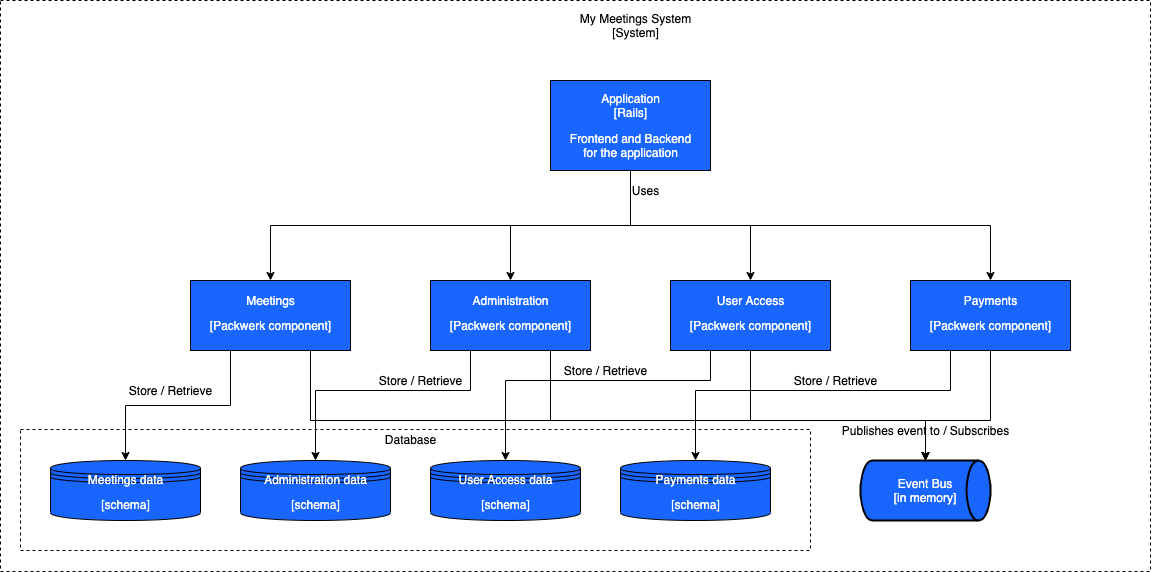

The diagram above was exported from draw.io. Its source (the exported page's mxGraphModel, read from the mxfile embedded in the PNG):
<mxGraphModel dx="2176" dy="764" grid="1" gridSize="10" guides="1" tooltips="1" connect="1" arrows="1" fold="1" page="1" pageScale="1" pageWidth="850" pageHeight="1100" math="0" shadow="0">
  <root>
    <mxCell id="0" />
    <mxCell id="1" parent="0" />
    <mxCell id="fASULFEqa-JIOswuReL--57" value="" style="rounded=0;whiteSpace=wrap;html=1;fontColor=#FFFFFF;fillColor=none;dashed=1;" vertex="1" parent="1">
      <mxGeometry x="-190" y="449" width="790" height="121" as="geometry" />
    </mxCell>
    <mxCell id="fASULFEqa-JIOswuReL--58" value="" style="rounded=0;whiteSpace=wrap;html=1;fontColor=#FFFFFF;fillColor=none;dashed=1;" vertex="1" parent="1">
      <mxGeometry x="-210" y="20" width="1150" height="571" as="geometry" />
    </mxCell>
    <mxCell id="fASULFEqa-JIOswuReL--35" style="edgeStyle=orthogonalEdgeStyle;rounded=0;orthogonalLoop=1;jettySize=auto;html=1;exitX=0.5;exitY=1;exitDx=0;exitDy=0;entryX=0.5;entryY=0;entryDx=0;entryDy=0;" edge="1" parent="1" source="fASULFEqa-JIOswuReL--1" target="fASULFEqa-JIOswuReL--30">
      <mxGeometry relative="1" as="geometry" />
    </mxCell>
    <mxCell id="fASULFEqa-JIOswuReL--36" style="edgeStyle=orthogonalEdgeStyle;rounded=0;orthogonalLoop=1;jettySize=auto;html=1;exitX=0.5;exitY=1;exitDx=0;exitDy=0;entryX=0.5;entryY=0;entryDx=0;entryDy=0;" edge="1" parent="1" source="fASULFEqa-JIOswuReL--1" target="fASULFEqa-JIOswuReL--25">
      <mxGeometry relative="1" as="geometry" />
    </mxCell>
    <mxCell id="fASULFEqa-JIOswuReL--37" style="edgeStyle=orthogonalEdgeStyle;rounded=0;orthogonalLoop=1;jettySize=auto;html=1;exitX=0.5;exitY=1;exitDx=0;exitDy=0;entryX=0.5;entryY=0;entryDx=0;entryDy=0;" edge="1" parent="1" source="fASULFEqa-JIOswuReL--1" target="fASULFEqa-JIOswuReL--20">
      <mxGeometry relative="1" as="geometry" />
    </mxCell>
    <mxCell id="fASULFEqa-JIOswuReL--38" style="edgeStyle=orthogonalEdgeStyle;rounded=0;orthogonalLoop=1;jettySize=auto;html=1;exitX=0.5;exitY=1;exitDx=0;exitDy=0;entryX=0.5;entryY=0;entryDx=0;entryDy=0;" edge="1" parent="1" source="fASULFEqa-JIOswuReL--1" target="fASULFEqa-JIOswuReL--9">
      <mxGeometry relative="1" as="geometry" />
    </mxCell>
    <mxCell id="fASULFEqa-JIOswuReL--1" value="" style="rounded=0;whiteSpace=wrap;html=1;fillColor=#1966FF;fontColor=#FFFFFF;" vertex="1" parent="1">
      <mxGeometry x="340" y="100" width="160" height="90" as="geometry" />
    </mxCell>
    <mxCell id="fASULFEqa-JIOswuReL--2" value="Frontend and Backend&lt;br&gt;for the application" style="text;html=1;align=center;verticalAlign=middle;resizable=0;points=[];autosize=1;strokeColor=none;fillColor=none;fontColor=#FFFFFF;" vertex="1" parent="1">
      <mxGeometry x="350" y="150" width="140" height="30" as="geometry" />
    </mxCell>
    <mxCell id="fASULFEqa-JIOswuReL--3" value="Application&lt;br&gt;[Rails]" style="text;html=1;align=center;verticalAlign=middle;resizable=0;points=[];autosize=1;strokeColor=none;fillColor=none;fontColor=#FFFFFF;" vertex="1" parent="1">
      <mxGeometry x="385" y="110" width="70" height="30" as="geometry" />
    </mxCell>
    <mxCell id="fASULFEqa-JIOswuReL--4" value="[[[" style="edgeLabel;html=1;align=center;verticalAlign=middle;resizable=0;points=[];fontColor=#FFFFFF;" vertex="1" connectable="0" parent="1">
      <mxGeometry x="520" y="110" as="geometry">
        <mxPoint x="-78" y="-69" as="offset" />
      </mxGeometry>
    </mxCell>
    <mxCell id="fASULFEqa-JIOswuReL--5" value="[[[" style="edgeLabel;html=1;align=center;verticalAlign=middle;resizable=0;points=[];fontColor=#FFFFFF;" vertex="1" connectable="0" parent="1">
      <mxGeometry x="330" y="193" as="geometry">
        <mxPoint x="-78" y="-69" as="offset" />
      </mxGeometry>
    </mxCell>
    <mxCell id="fASULFEqa-JIOswuReL--7" value="My Meetings System&lt;br&gt;[System]" style="text;html=1;align=center;verticalAlign=middle;resizable=0;points=[];autosize=1;strokeColor=none;fillColor=none;fontColor=#000000;" vertex="1" parent="1">
      <mxGeometry x="360" y="30" width="130" height="30" as="geometry" />
    </mxCell>
    <mxCell id="fASULFEqa-JIOswuReL--60" style="edgeStyle=orthogonalEdgeStyle;rounded=0;orthogonalLoop=1;jettySize=auto;html=1;exitX=0.25;exitY=1;exitDx=0;exitDy=0;entryX=0.5;entryY=0;entryDx=0;entryDy=0;fontColor=#FFFFFF;" edge="1" parent="1" source="fASULFEqa-JIOswuReL--9" target="fASULFEqa-JIOswuReL--40">
      <mxGeometry relative="1" as="geometry" />
    </mxCell>
    <mxCell id="fASULFEqa-JIOswuReL--70" style="edgeStyle=orthogonalEdgeStyle;rounded=0;orthogonalLoop=1;jettySize=auto;html=1;exitX=0.75;exitY=1;exitDx=0;exitDy=0;entryX=0.5;entryY=0;entryDx=0;entryDy=0;entryPerimeter=0;fontColor=#FFFFFF;" edge="1" parent="1" source="fASULFEqa-JIOswuReL--9" target="fASULFEqa-JIOswuReL--55">
      <mxGeometry relative="1" as="geometry">
        <Array as="points">
          <mxPoint x="100" y="440" />
          <mxPoint x="715" y="440" />
        </Array>
      </mxGeometry>
    </mxCell>
    <mxCell id="fASULFEqa-JIOswuReL--9" value="" style="rounded=0;whiteSpace=wrap;html=1;fillColor=#1966FF;fontColor=#FFFFFF;" vertex="1" parent="1">
      <mxGeometry x="-20" y="300" width="160" height="70" as="geometry" />
    </mxCell>
    <mxCell id="fASULFEqa-JIOswuReL--10" value="[Packwerk component]" style="text;html=1;align=center;verticalAlign=middle;resizable=0;points=[];autosize=1;strokeColor=none;fillColor=none;fontColor=#FFFFFF;" vertex="1" parent="1">
      <mxGeometry x="-10" y="335" width="140" height="20" as="geometry" />
    </mxCell>
    <mxCell id="fASULFEqa-JIOswuReL--11" value="Meetings" style="text;html=1;align=center;verticalAlign=middle;resizable=0;points=[];autosize=1;strokeColor=none;fillColor=none;fontColor=#FFFFFF;" vertex="1" parent="1">
      <mxGeometry x="30" y="310" width="60" height="20" as="geometry" />
    </mxCell>
    <mxCell id="fASULFEqa-JIOswuReL--12" value="[[[" style="edgeLabel;html=1;align=center;verticalAlign=middle;resizable=0;points=[];fontColor=#FFFFFF;" vertex="1" connectable="0" parent="1">
      <mxGeometry x="160" y="290" as="geometry">
        <mxPoint x="-78" y="-69" as="offset" />
      </mxGeometry>
    </mxCell>
    <mxCell id="fASULFEqa-JIOswuReL--13" value="[[[" style="edgeLabel;html=1;align=center;verticalAlign=middle;resizable=0;points=[];fontColor=#FFFFFF;" vertex="1" connectable="0" parent="1">
      <mxGeometry x="-30" y="373" as="geometry">
        <mxPoint x="-78" y="-69" as="offset" />
      </mxGeometry>
    </mxCell>
    <mxCell id="fASULFEqa-JIOswuReL--61" style="edgeStyle=orthogonalEdgeStyle;rounded=0;orthogonalLoop=1;jettySize=auto;html=1;exitX=0.25;exitY=1;exitDx=0;exitDy=0;entryX=0.5;entryY=0;entryDx=0;entryDy=0;fontColor=#FFFFFF;" edge="1" parent="1" source="fASULFEqa-JIOswuReL--20" target="fASULFEqa-JIOswuReL--46">
      <mxGeometry relative="1" as="geometry">
        <Array as="points">
          <mxPoint x="260" y="410" />
          <mxPoint x="105" y="410" />
        </Array>
      </mxGeometry>
    </mxCell>
    <mxCell id="fASULFEqa-JIOswuReL--68" style="edgeStyle=orthogonalEdgeStyle;rounded=0;orthogonalLoop=1;jettySize=auto;html=1;exitX=0.75;exitY=1;exitDx=0;exitDy=0;entryX=0.5;entryY=0;entryDx=0;entryDy=0;entryPerimeter=0;fontColor=#FFFFFF;" edge="1" parent="1" source="fASULFEqa-JIOswuReL--20" target="fASULFEqa-JIOswuReL--55">
      <mxGeometry relative="1" as="geometry">
        <Array as="points">
          <mxPoint x="340" y="440" />
          <mxPoint x="715" y="440" />
        </Array>
      </mxGeometry>
    </mxCell>
    <mxCell id="fASULFEqa-JIOswuReL--20" value="" style="rounded=0;whiteSpace=wrap;html=1;fillColor=#1966FF;fontColor=#FFFFFF;" vertex="1" parent="1">
      <mxGeometry x="220" y="300" width="160" height="70" as="geometry" />
    </mxCell>
    <mxCell id="fASULFEqa-JIOswuReL--21" value="[Packwerk component]" style="text;html=1;align=center;verticalAlign=middle;resizable=0;points=[];autosize=1;strokeColor=none;fillColor=none;fontColor=#FFFFFF;" vertex="1" parent="1">
      <mxGeometry x="230" y="335" width="140" height="20" as="geometry" />
    </mxCell>
    <mxCell id="fASULFEqa-JIOswuReL--22" value="Administration" style="text;html=1;align=center;verticalAlign=middle;resizable=0;points=[];autosize=1;strokeColor=none;fillColor=none;fontColor=#FFFFFF;" vertex="1" parent="1">
      <mxGeometry x="255" y="310" width="90" height="20" as="geometry" />
    </mxCell>
    <mxCell id="fASULFEqa-JIOswuReL--23" value="[[[" style="edgeLabel;html=1;align=center;verticalAlign=middle;resizable=0;points=[];fontColor=#FFFFFF;" vertex="1" connectable="0" parent="1">
      <mxGeometry x="400" y="290" as="geometry">
        <mxPoint x="-78" y="-69" as="offset" />
      </mxGeometry>
    </mxCell>
    <mxCell id="fASULFEqa-JIOswuReL--62" style="edgeStyle=orthogonalEdgeStyle;rounded=0;orthogonalLoop=1;jettySize=auto;html=1;exitX=0.25;exitY=1;exitDx=0;exitDy=0;entryX=0.5;entryY=0;entryDx=0;entryDy=0;fontColor=#FFFFFF;" edge="1" parent="1" source="fASULFEqa-JIOswuReL--25" target="fASULFEqa-JIOswuReL--49">
      <mxGeometry relative="1" as="geometry">
        <Array as="points">
          <mxPoint x="500" y="400" />
          <mxPoint x="295" y="400" />
        </Array>
      </mxGeometry>
    </mxCell>
    <mxCell id="fASULFEqa-JIOswuReL--66" style="edgeStyle=orthogonalEdgeStyle;rounded=0;orthogonalLoop=1;jettySize=auto;html=1;exitX=0.5;exitY=1;exitDx=0;exitDy=0;entryX=0.5;entryY=0;entryDx=0;entryDy=0;entryPerimeter=0;fontColor=#FFFFFF;" edge="1" parent="1" source="fASULFEqa-JIOswuReL--25" target="fASULFEqa-JIOswuReL--55">
      <mxGeometry relative="1" as="geometry">
        <Array as="points">
          <mxPoint x="540" y="440" />
          <mxPoint x="715" y="440" />
        </Array>
      </mxGeometry>
    </mxCell>
    <mxCell id="fASULFEqa-JIOswuReL--25" value="" style="rounded=0;whiteSpace=wrap;html=1;fillColor=#1966FF;fontColor=#FFFFFF;" vertex="1" parent="1">
      <mxGeometry x="460" y="300" width="160" height="70" as="geometry" />
    </mxCell>
    <mxCell id="fASULFEqa-JIOswuReL--26" value="[Packwerk component]" style="text;html=1;align=center;verticalAlign=middle;resizable=0;points=[];autosize=1;strokeColor=none;fillColor=none;fontColor=#FFFFFF;" vertex="1" parent="1">
      <mxGeometry x="470" y="335" width="140" height="20" as="geometry" />
    </mxCell>
    <mxCell id="fASULFEqa-JIOswuReL--27" value="User Access" style="text;html=1;align=center;verticalAlign=middle;resizable=0;points=[];autosize=1;strokeColor=none;fillColor=none;fontColor=#FFFFFF;" vertex="1" parent="1">
      <mxGeometry x="500" y="310" width="80" height="20" as="geometry" />
    </mxCell>
    <mxCell id="fASULFEqa-JIOswuReL--28" value="[[[" style="edgeLabel;html=1;align=center;verticalAlign=middle;resizable=0;points=[];fontColor=#FFFFFF;" vertex="1" connectable="0" parent="1">
      <mxGeometry x="640" y="290" as="geometry">
        <mxPoint x="-78" y="-69" as="offset" />
      </mxGeometry>
    </mxCell>
    <mxCell id="fASULFEqa-JIOswuReL--63" style="edgeStyle=orthogonalEdgeStyle;rounded=0;orthogonalLoop=1;jettySize=auto;html=1;exitX=0.25;exitY=1;exitDx=0;exitDy=0;entryX=0.5;entryY=0;entryDx=0;entryDy=0;fontColor=#FFFFFF;" edge="1" parent="1" source="fASULFEqa-JIOswuReL--30" target="fASULFEqa-JIOswuReL--52">
      <mxGeometry relative="1" as="geometry">
        <Array as="points">
          <mxPoint x="740" y="410" />
          <mxPoint x="485" y="410" />
        </Array>
      </mxGeometry>
    </mxCell>
    <mxCell id="fASULFEqa-JIOswuReL--65" style="edgeStyle=orthogonalEdgeStyle;rounded=0;orthogonalLoop=1;jettySize=auto;html=1;exitX=0.5;exitY=1;exitDx=0;exitDy=0;entryX=0.5;entryY=0;entryDx=0;entryDy=0;entryPerimeter=0;fontColor=#FFFFFF;" edge="1" parent="1" source="fASULFEqa-JIOswuReL--30" target="fASULFEqa-JIOswuReL--55">
      <mxGeometry relative="1" as="geometry">
        <Array as="points">
          <mxPoint x="780" y="440" />
          <mxPoint x="715" y="440" />
        </Array>
      </mxGeometry>
    </mxCell>
    <mxCell id="fASULFEqa-JIOswuReL--30" value="" style="rounded=0;whiteSpace=wrap;html=1;fillColor=#1966FF;fontColor=#FFFFFF;" vertex="1" parent="1">
      <mxGeometry x="700" y="300" width="160" height="70" as="geometry" />
    </mxCell>
    <mxCell id="fASULFEqa-JIOswuReL--31" value="[Packwerk component]" style="text;html=1;align=center;verticalAlign=middle;resizable=0;points=[];autosize=1;strokeColor=none;fillColor=none;fontColor=#FFFFFF;" vertex="1" parent="1">
      <mxGeometry x="710" y="335" width="140" height="20" as="geometry" />
    </mxCell>
    <mxCell id="fASULFEqa-JIOswuReL--32" value="Payments" style="text;html=1;align=center;verticalAlign=middle;resizable=0;points=[];autosize=1;strokeColor=none;fillColor=none;fontColor=#FFFFFF;" vertex="1" parent="1">
      <mxGeometry x="745" y="310" width="70" height="20" as="geometry" />
    </mxCell>
    <mxCell id="fASULFEqa-JIOswuReL--33" value="[[[" style="edgeLabel;html=1;align=center;verticalAlign=middle;resizable=0;points=[];fontColor=#FFFFFF;" vertex="1" connectable="0" parent="1">
      <mxGeometry x="880" y="290" as="geometry">
        <mxPoint x="-78" y="-69" as="offset" />
      </mxGeometry>
    </mxCell>
    <mxCell id="fASULFEqa-JIOswuReL--39" value="Uses" style="text;html=1;align=center;verticalAlign=middle;resizable=0;points=[];autosize=1;strokeColor=none;fillColor=none;" vertex="1" parent="1">
      <mxGeometry x="415" y="200" width="40" height="20" as="geometry" />
    </mxCell>
    <mxCell id="fASULFEqa-JIOswuReL--40" value="" style="shape=datastore;whiteSpace=wrap;html=1;fillColor=#1966FF;" vertex="1" parent="1">
      <mxGeometry x="-160" y="480" width="150" height="60" as="geometry" />
    </mxCell>
    <mxCell id="fASULFEqa-JIOswuReL--42" value="[schema]" style="text;html=1;align=center;verticalAlign=middle;resizable=0;points=[];autosize=1;strokeColor=none;fillColor=none;fontColor=#FFFFFF;" vertex="1" parent="1">
      <mxGeometry x="-115" y="514" width="60" height="20" as="geometry" />
    </mxCell>
    <mxCell id="fASULFEqa-JIOswuReL--43" value="Meetings data" style="text;html=1;align=center;verticalAlign=middle;resizable=0;points=[];autosize=1;strokeColor=none;fillColor=none;fontColor=#FFFFFF;" vertex="1" parent="1">
      <mxGeometry x="-130" y="489" width="90" height="20" as="geometry" />
    </mxCell>
    <mxCell id="fASULFEqa-JIOswuReL--46" value="" style="shape=datastore;whiteSpace=wrap;html=1;fillColor=#1966FF;" vertex="1" parent="1">
      <mxGeometry x="30" y="480" width="150" height="60" as="geometry" />
    </mxCell>
    <mxCell id="fASULFEqa-JIOswuReL--47" value="[schema]" style="text;html=1;align=center;verticalAlign=middle;resizable=0;points=[];autosize=1;strokeColor=none;fillColor=none;fontColor=#FFFFFF;" vertex="1" parent="1">
      <mxGeometry x="75" y="514" width="60" height="20" as="geometry" />
    </mxCell>
    <mxCell id="fASULFEqa-JIOswuReL--48" value="Administration data" style="text;html=1;align=center;verticalAlign=middle;resizable=0;points=[];autosize=1;strokeColor=none;fillColor=none;fontColor=#FFFFFF;" vertex="1" parent="1">
      <mxGeometry x="45" y="489" width="120" height="20" as="geometry" />
    </mxCell>
    <mxCell id="fASULFEqa-JIOswuReL--49" value="" style="shape=datastore;whiteSpace=wrap;html=1;fillColor=#1966FF;" vertex="1" parent="1">
      <mxGeometry x="220" y="480" width="150" height="60" as="geometry" />
    </mxCell>
    <mxCell id="fASULFEqa-JIOswuReL--50" value="[schema]" style="text;html=1;align=center;verticalAlign=middle;resizable=0;points=[];autosize=1;strokeColor=none;fillColor=none;fontColor=#FFFFFF;" vertex="1" parent="1">
      <mxGeometry x="265" y="514" width="60" height="20" as="geometry" />
    </mxCell>
    <mxCell id="fASULFEqa-JIOswuReL--51" value="User Access data" style="text;html=1;align=center;verticalAlign=middle;resizable=0;points=[];autosize=1;strokeColor=none;fillColor=none;fontColor=#FFFFFF;" vertex="1" parent="1">
      <mxGeometry x="240" y="489" width="110" height="20" as="geometry" />
    </mxCell>
    <mxCell id="fASULFEqa-JIOswuReL--52" value="" style="shape=datastore;whiteSpace=wrap;html=1;fillColor=#1966FF;" vertex="1" parent="1">
      <mxGeometry x="410" y="480" width="150" height="60" as="geometry" />
    </mxCell>
    <mxCell id="fASULFEqa-JIOswuReL--53" value="[schema]" style="text;html=1;align=center;verticalAlign=middle;resizable=0;points=[];autosize=1;strokeColor=none;fillColor=none;fontColor=#FFFFFF;" vertex="1" parent="1">
      <mxGeometry x="455" y="514" width="60" height="20" as="geometry" />
    </mxCell>
    <mxCell id="fASULFEqa-JIOswuReL--54" value="Payments data" style="text;html=1;align=center;verticalAlign=middle;resizable=0;points=[];autosize=1;strokeColor=none;fillColor=none;fontColor=#FFFFFF;" vertex="1" parent="1">
      <mxGeometry x="435" y="489" width="100" height="20" as="geometry" />
    </mxCell>
    <mxCell id="fASULFEqa-JIOswuReL--55" value="Event Bus&lt;br&gt;[in memory]" style="strokeWidth=2;html=1;shape=mxgraph.flowchart.direct_data;whiteSpace=wrap;fillColor=#1966FF;fontColor=#FFFFFF;" vertex="1" parent="1">
      <mxGeometry x="650" y="480" width="130" height="60" as="geometry" />
    </mxCell>
    <mxCell id="fASULFEqa-JIOswuReL--59" value="Database" style="text;html=1;align=center;verticalAlign=middle;resizable=0;points=[];autosize=1;strokeColor=none;fillColor=none;fontColor=#000000;" vertex="1" parent="1">
      <mxGeometry x="165" y="449" width="70" height="20" as="geometry" />
    </mxCell>
    <mxCell id="fASULFEqa-JIOswuReL--71" value="Store / Retrieve" style="text;html=1;align=center;verticalAlign=middle;resizable=0;points=[];autosize=1;strokeColor=none;fillColor=none;" vertex="1" parent="1">
      <mxGeometry x="-90" y="400" width="100" height="20" as="geometry" />
    </mxCell>
    <mxCell id="fASULFEqa-JIOswuReL--72" value="Store / Retrieve" style="text;html=1;align=center;verticalAlign=middle;resizable=0;points=[];autosize=1;strokeColor=none;fillColor=none;" vertex="1" parent="1">
      <mxGeometry x="160" y="390" width="100" height="20" as="geometry" />
    </mxCell>
    <mxCell id="fASULFEqa-JIOswuReL--73" value="Store / Retrieve" style="text;html=1;align=center;verticalAlign=middle;resizable=0;points=[];autosize=1;strokeColor=none;fillColor=none;" vertex="1" parent="1">
      <mxGeometry x="345" y="380" width="100" height="20" as="geometry" />
    </mxCell>
    <mxCell id="fASULFEqa-JIOswuReL--75" value="Store / Retrieve" style="text;html=1;align=center;verticalAlign=middle;resizable=0;points=[];autosize=1;strokeColor=none;fillColor=none;" vertex="1" parent="1">
      <mxGeometry x="575" y="390" width="100" height="20" as="geometry" />
    </mxCell>
    <mxCell id="fASULFEqa-JIOswuReL--76" value="Publishes event to / Subscribes" style="text;html=1;align=center;verticalAlign=middle;resizable=0;points=[];autosize=1;strokeColor=none;fillColor=none;" vertex="1" parent="1">
      <mxGeometry x="625" y="440" width="180" height="20" as="geometry" />
    </mxCell>
  </root>
</mxGraphModel>